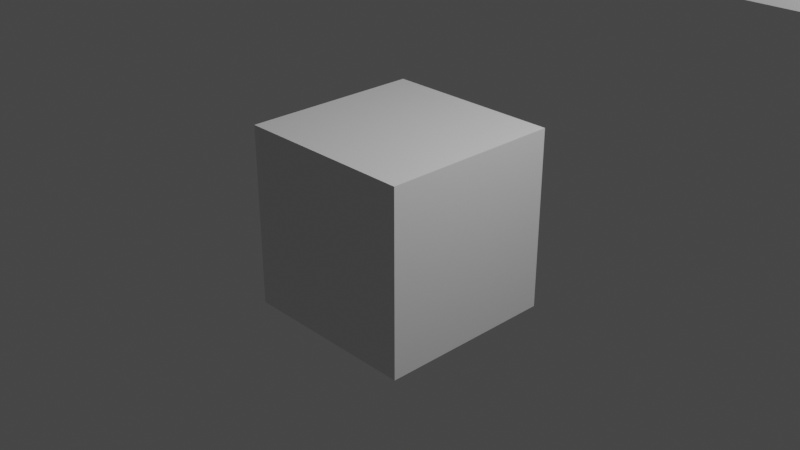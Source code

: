 # Source: blender_custom_properties.blend  (saved by Blender 2.83.18; exported with 4.5.12 LTS)
import bpy
from mathutils import Matrix  # noqa: F401  (used for matrix-valued properties, if any)

bpy.ops.wm.read_factory_settings(use_empty=True)
scene = bpy.context.scene
scene.name = 'Scene'

# ---- collections
col_collection = bpy.data.collections.new('Collection'); scene.collection.children.link(col_collection)

# ---- materials (node trees are filled in below, after node groups)
mat_material = bpy.data.materials.new('Material')
mat_material.alpha_threshold = 0.0
mat_material.use_transparent_shadow = False
mat_material.line_color = (0.0, 0.0, 0.0, 1.0)

# ---- material node trees
mat_material.use_nodes = True; mat_material.node_tree.nodes.clear()
_N = mat_material.node_tree.nodes; _L = mat_material.node_tree.links
n0 = _N.new('ShaderNodeOutputMaterial'); n0.name = 'Material Output'; n0.location = (300, 300)
n1 = _N.new('ShaderNodeBsdfPrincipled'); n1.name = 'Principled BSDF'; n1.location = (10, 300)
n1.distribution = 'GGX'
n1.subsurface_method = 'BURLEY'
n1.inputs[2].default_value = 0.4
n1.inputs[3].default_value = 1.45
n1.inputs[27].default_value = (0.0, 0.0, 0.0, 1.0)
n1.inputs[28].default_value = 1.0
_L.new(n1.outputs[0], n0.inputs[0])
n0.is_active_output = True

# ---- world
world_world = bpy.data.worlds.new('World'); scene.world = world_world
world_world.use_nodes = True; world_world.node_tree.nodes.clear()
_N = world_world.node_tree.nodes; _L = world_world.node_tree.links
n0 = _N.new('ShaderNodeOutputWorld'); n0.name = 'World Output'; n0.location = (300, 300)
n1 = _N.new('ShaderNodeBackground'); n1.name = 'Background'; n1.location = (10, 300)
n1.inputs[0].default_value = (0.05088, 0.05088, 0.05088, 1.0)
_L.new(n1.outputs[0], n0.inputs[0])
n0.is_active_output = True
world_world.color = (0.05088, 0.05088, 0.05088)
world_world.use_sun_shadow = False
world_world.sun_shadow_jitter_overblur = 0.0

# ---- cameras
cam_camera = bpy.data.cameras.new('Camera')
cam_camera.clip_end = 100.0
cam_camera.ortho_scale = 7.314

# ---- lights
light_light = bpy.data.lights.new('Light', 'POINT')
light_light.transmission_factor = 0.0
light_light.energy = 1000.0
light_light.shadow_soft_size = 0.1
light_light.shadow_maximum_resolution = 0.006
light_light.use_absolute_resolution = True

# ---- meshes
me_cube = bpy.data.meshes.new('Cube')
me_cube.from_pydata([(1.0, 1.0, 1.0), (1.0, 1.0, -1.0), (1.0, -1.0, 1.0), (1.0, -1.0, -1.0), (-1.0, 1.0, 1.0), (-1.0, 1.0, -1.0), (-1.0, -1.0, 1.0), (-1.0, -1.0, -1.0)], [], [(0, 4, 6, 2), (3, 2, 6, 7), (7, 6, 4, 5), (5, 1, 3, 7), (1, 0, 2, 3), (5, 4, 0, 1)])
_uv = me_cube.uv_layers.new(name='UVMap')
_uv.uv.foreach_set('vector', [0.625, 0.5, 0.875, 0.5, 0.875, 0.75, 0.625, 0.75, 0.375, 0.75, 0.625, 0.75, 0.625, 1.0, 0.375, 1.0, 0.375, 0.0, 0.625, 0.0, 0.625, 0.25, 0.375, 0.25, 0.125, 0.5, 0.375, 0.5, 0.375, 0.75, 0.125, 0.75, 0.375, 0.5, 0.625, 0.5, 0.625, 0.75, 0.375, 0.75, 0.375, 0.25, 0.625, 0.25, 0.625, 0.5, 0.375, 0.5])
me_cube.materials.append(mat_material)
me_cube.use_remesh_preserve_volume = False
me_cube.use_remesh_preserve_attributes = False
me_cube.use_mirror_vertex_groups = False
me_cube.update()
me_cube_001 = bpy.data.meshes.new('Cube.001')
me_cube_001.from_pydata([(1.0, 1.0, 1.0), (1.0, 1.0, -1.0), (1.0, -1.0, 1.0), (1.0, -1.0, -1.0), (-1.0, 1.0, 1.0), (-1.0, 1.0, -1.0), (-1.0, -1.0, 1.0), (-1.0, -1.0, -1.0)], [], [(0, 4, 6, 2), (3, 2, 6, 7), (7, 6, 4, 5), (5, 1, 3, 7), (1, 0, 2, 3), (5, 4, 0, 1)])
_uv = me_cube_001.uv_layers.new(name='UVMap')
_uv.uv.foreach_set('vector', [0.625, 0.5, 0.875, 0.5, 0.875, 0.75, 0.625, 0.75, 0.375, 0.75, 0.625, 0.75, 0.625, 1.0, 0.375, 1.0, 0.375, 0.0, 0.625, 0.0, 0.625, 0.25, 0.375, 0.25, 0.125, 0.5, 0.375, 0.5, 0.375, 0.75, 0.125, 0.75, 0.375, 0.5, 0.625, 0.5, 0.625, 0.75, 0.375, 0.75, 0.375, 0.25, 0.625, 0.25, 0.625, 0.5, 0.375, 0.5])
me_cube_001.materials.append(mat_material)
me_cube_001.use_remesh_preserve_volume = False
me_cube_001.use_remesh_preserve_attributes = False
me_cube_001.use_mirror_vertex_groups = False
me_cube_001.update()

# ---- objects
ob_cube = bpy.data.objects.new('Cube', me_cube)
ob_light = bpy.data.objects.new('Light', light_light)
ob_camera = bpy.data.objects.new('Camera', cam_camera)
ob_cube_001 = bpy.data.objects.new('Cube.001', me_cube_001)

# ---- transforms, parenting, visibility, modifiers, constraints
ob_cube.location = (0.0, 0.0, 0.0)
ob_cube.lock_rotations_4d = False
ob_cube.empty_display_type = 'ARROWS'
ob_cube.lineart.crease_threshold = 0.0
ob_light.location = (4.076, 1.005, 5.904)
ob_light.rotation_euler = (0.6503, 0.05522, 1.866)
ob_light.lock_rotations_4d = False
ob_light.empty_display_type = 'ARROWS'
ob_light.color = (0.0, 0.0, 0.0, 0.0)
ob_light.lineart.crease_threshold = 0.0
ob_camera.location = (7.359, -6.926, 4.958)
ob_camera.rotation_euler = (1.109, 0.0, 0.8149)
ob_camera.lock_rotations_4d = False
ob_camera.empty_display_type = 'ARROWS'
ob_camera.color = (0.0, 0.0, 0.0, 0.0)
ob_camera.display_type = 'WIRE'
ob_camera.lineart.crease_threshold = 0.0
ob_cube_001.location = (1.086, 5.631, 2.573)
ob_cube_001.lock_rotations_4d = False
ob_cube_001.empty_display_type = 'ARROWS'
ob_cube_001.lineart.crease_threshold = 0.0

# ---- collection membership
col_collection.objects.link(ob_cube)
col_collection.objects.link(ob_light)
col_collection.objects.link(ob_camera)
col_collection.objects.link(ob_cube_001)

# ---- scene / render settings (as saved in the file)
scene.camera = ob_camera
scene.frame_start = 1; scene.frame_end = 250; scene.frame_set(1)
scene.render.engine = 'BLENDER_EEVEE_NEXT'
scene.cycles.use_denoising = False
scene.cycles.samples = 128
scene.cycles.sampling_pattern = 'TABULATED_SOBOL'
scene.cycles.use_adaptive_sampling = False
scene.cycles.use_light_tree = False
scene.view_settings.view_transform = 'Filmic'
bpy.context.view_layer.update()
